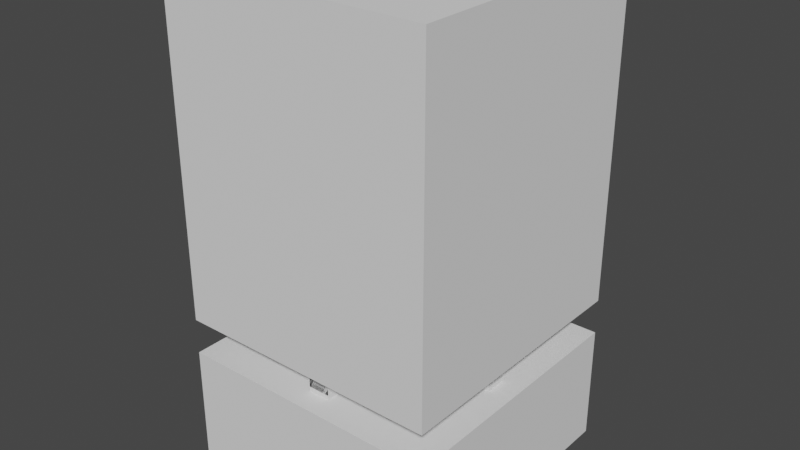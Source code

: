 # Source: 3d-model.blend  (saved by Blender 5.0.119; exported with 4.5.12 LTS)
import bpy
from mathutils import Matrix  # noqa: F401  (used for matrix-valued properties, if any)

bpy.ops.wm.read_factory_settings(use_empty=True)
scene = bpy.context.scene
scene.name = 'Scene'

# ---- collections
col_top_part = bpy.data.collections.new('Top Part'); scene.collection.children.link(col_top_part)
col_bottom_part = bpy.data.collections.new('Bottom Part'); scene.collection.children.link(col_bottom_part)
col_differences = bpy.data.collections.new('Differences'); scene.collection.children.link(col_differences)

# ---- world
world_world = bpy.data.worlds.new('World'); scene.world = world_world
world_world.use_nodes = True; world_world.node_tree.nodes.clear()
_N = world_world.node_tree.nodes; _L = world_world.node_tree.links
n0 = _N.new('ShaderNodeOutputWorld'); n0.name = 'World Output'; n0.location = (300, 300)
n1 = _N.new('ShaderNodeBackground'); n1.name = 'Background'; n1.location = (10, 300)
n1.inputs[0].default_value = (0.05088, 0.05088, 0.05088, 1.0)
_L.new(n1.outputs[0], n0.inputs[0])
n0.is_active_output = True
world_world.color = (0.05088, 0.05088, 0.05088)
world_world.use_sun_shadow = False
world_world.sun_shadow_jitter_overblur = 0.0

# ---- meshes
me_cube_006 = bpy.data.meshes.new('Cube.006')
me_cube_006.from_pydata([(-1.0, -1.0, -1.0), (-1.0, -1.0, 1.0), (-1.0, 1.0, -1.0), (-1.0, 1.0, 1.0), (1.0, -1.0, -1.0), (1.0, -1.0, 1.0), (1.0, 1.0, -1.0), (1.0, 1.0, 1.0)], [], [(0, 1, 3, 2), (2, 3, 7, 6), (6, 7, 5, 4), (4, 5, 1, 0), (2, 6, 4, 0), (7, 3, 1, 5)])
_uv = me_cube_006.uv_layers.new(name='UVMap')
_uv.uv.foreach_set('vector', [0.375, 0.0, 0.625, 0.0, 0.625, 0.25, 0.375, 0.25, 0.375, 0.25, 0.625, 0.25, 0.625, 0.5, 0.375, 0.5, 0.375, 0.5, 0.625, 0.5, 0.625, 0.75, 0.375, 0.75, 0.375, 0.75, 0.625, 0.75, 0.625, 1.0, 0.375, 1.0, 0.125, 0.5, 0.375, 0.5, 0.375, 0.75, 0.125, 0.75, 0.625, 0.5, 0.875, 0.5, 0.875, 0.75, 0.625, 0.75])
me_cube_006.update()
me_plane_002 = bpy.data.meshes.new('Plane.002')
me_plane_002.from_pydata([(-4.46, 2.913e-08, 1.273e-15), (-3.66, 2.913e-08, 1.273e-15), (-4.125, -5.829e-08, 8.1), (-3.325, -5.829e-08, 8.1), (-3.295, -2.732e-07, 10.4), (-2.495, -2.732e-07, 10.4), (-2.2, 0.0, 15.9), (-1.4, -4.356e-07, 15.9)], [], [(0, 1, 3, 2), (2, 3, 5, 4), (4, 5, 7, 6)])
_uv = me_plane_002.uv_layers.new(name='UVMap')
_uv.uv.foreach_set('vector', [0.0, 0.0, 1.0, 0.0, 1.0, 1.0, 0.0, 1.0, 0.0, 1.0, 1.0, 1.0, 1.0, 1.0, 0.0, 1.0, 0.0, 1.0, 1.0, 1.0, 1.0, 1.0, 0.0, 1.0])
me_plane_002.update()
me_plane_006 = bpy.data.meshes.new('Plane.006')
me_plane_006.from_pydata([(-5.0, 0.1149, -5.021e-09), (-4.2, 0.1149, -5.021e-09), (-5.0, 0.6549, 1.509e-08), (-4.2, 0.6549, 1.509e-08)], [], [(0, 1, 3, 2)])
_uv = me_plane_006.uv_layers.new(name='UVMap')
_uv.uv.foreach_set('vector', [0.0, 0.0, 1.0, 0.0, 1.0, 1.0, 0.0, 1.0])
me_plane_006.update()
me_plane_004 = bpy.data.meshes.new('Plane.004')
me_plane_004.from_pydata([(-4.46, 1.412e-07, 1.1), (0.0, 4.371e-08, -0.8), (-3.66, 5.378e-08, 1.1), (0.0, 0.0, 0.0), (-3.14, 5.035e-09, 0.0), (-3.14, 0.0, -0.8), (-3.94, 9.109e-08, -0.002486)], [], [(0, 6, 5, 1, 3, 4, 2)])
_uv = me_plane_004.uv_layers.new(name='UVMap')
_uv.uv.foreach_set('vector', [0.0, 0.0, 0.25, 0.0, 0.5, 0.0, 1.0, 0.0, 1.0, 1.0, 0.5, 1.0, 0.0, 1.0])
me_plane_004.update()
me_cube_004 = bpy.data.meshes.new('Cube.004')
me_cube_004.from_pydata([(-4.5, -1.0, 1.5), (-4.5, -1.0, 2.0), (-4.5, 1.0, 1.5), (-4.5, 1.0, 2.0), (-4.2, -1.0, 1.5), (-4.2, -1.0, 2.0), (-4.2, 1.0, 1.5), (-4.2, 1.0, 2.0), (-5.0, 1.0, 1.5), (-5.0, -1.0, 1.5), (-5.0, -1.0, 2.0), (-5.0, 1.0, 2.0), (-4.5, 1.0, 1.1), (-4.5, -1.0, 1.1), (-5.0, 1.0, 1.1), (-5.0, -1.0, 1.1), (-4.5, 1.0, 0.0), (-4.5, -1.0, 0.0), (-5.0, 1.0, 0.0), (-5.0, -1.0, 0.0), (-3.838, 1.0, 1.096), (-3.838, -1.0, 1.096), (-3.838, 1.0, -0.004382), (-3.838, -1.0, -0.004382), (-4.5, 1.0, -0.7985), (-4.5, -1.0, -0.7985), (-5.0, 1.0, -0.7985), (-5.0, -1.0, -0.7985), (-3.038, 1.0, -0.8029), (-3.038, -1.0, -0.8029)], [], [(2, 0, 13, 12), (2, 3, 7, 6), (6, 7, 5, 4), (4, 5, 1, 0), (2, 6, 4, 0), (7, 3, 1, 5), (9, 10, 11, 8), (3, 2, 8, 11), (0, 1, 10, 9), (1, 3, 11, 10), (14, 12, 16, 18), (0, 9, 15, 13), (9, 8, 14, 15), (8, 2, 12, 14), (17, 19, 27, 25), (15, 14, 18, 19), (13, 15, 19, 17), (16, 12, 20, 22), (20, 21, 23, 22), (16, 22, 28, 24), (13, 17, 23, 21), (12, 13, 21, 20), (24, 25, 27, 26), (25, 24, 28, 29), (22, 23, 29, 28), (23, 17, 25, 29), (18, 16, 24, 26), (19, 18, 26, 27)])
_uv = me_cube_004.uv_layers.new(name='UVMap')
_uv.uv.foreach_set('vector', [0.125, 0.5, 0.125, 0.75, 0.125, 0.75, 0.125, 0.5, 0.375, 0.25, 0.625, 0.25, 0.625, 0.5, 0.375, 0.5, 0.375, 0.5, 0.625, 0.5, 0.625, 0.75, 0.375, 0.75, 0.375, 0.75, 0.625, 0.75, 0.625, 1.0, 0.375, 1.0, 0.125, 0.5, 0.375, 0.5, 0.375, 0.75, 0.125, 0.75, 0.625, 0.5, 0.875, 0.5, 0.875, 0.75, 0.625, 0.75, 0.375, 0.0, 0.625, 0.0, 0.625, 0.25, 0.375, 0.25, 0.625, 0.25, 0.375, 0.25, 0.375, 0.25, 0.625, 0.25, 0.375, 1.0, 0.625, 1.0, 0.625, 1.0, 0.375, 1.0, 0.875, 0.75, 0.875, 0.5, 0.875, 0.5, 0.875, 0.75, 0.375, 0.25, 0.375, 0.25, 0.375, 0.25, 0.375, 0.25, 0.375, 1.0, 0.375, 1.0, 0.375, 1.0, 0.375, 1.0, 0.375, 0.0, 0.375, 0.25, 0.375, 0.25, 0.375, 0.0, 0.375, 0.25, 0.375, 0.25, 0.375, 0.25, 0.375, 0.25, 0.375, 1.0, 0.375, 1.0, 0.375, 1.0, 0.375, 1.0, 0.375, 0.0, 0.375, 0.25, 0.375, 0.25, 0.375, 0.0, 0.375, 1.0, 0.375, 1.0, 0.375, 1.0, 0.375, 1.0, 0.375, 0.25, 0.375, 0.25, 0.375, 0.25, 0.375, 0.25, 0.125, 0.5, 0.125, 0.75, 0.125, 0.75, 0.125, 0.5, 0.375, 0.25, 0.375, 0.25, 0.375, 0.25, 0.375, 0.25, 0.375, 1.0, 0.375, 1.0, 0.375, 1.0, 0.375, 1.0, 0.125, 0.5, 0.125, 0.75, 0.125, 0.75, 0.125, 0.5, 0.125, 0.5, 0.125, 0.75, 0.125, 0.75, 0.125, 0.5, 0.125, 0.75, 0.125, 0.5, 0.125, 0.5, 0.125, 0.75, 0.125, 0.5, 0.125, 0.75, 0.125, 0.75, 0.125, 0.5, 0.375, 1.0, 0.375, 1.0, 0.375, 1.0, 0.375, 1.0, 0.375, 0.25, 0.375, 0.25, 0.375, 0.25, 0.375, 0.25, 0.375, 0.0, 0.375, 0.25, 0.375, 0.25, 0.375, 0.0])
me_cube_004.update()
me_cube_005 = bpy.data.meshes.new('Cube.005')
me_cube_005.from_pydata([(1.697, -1.04, 0.9127), (1.697, -1.04, 1.75), (1.697, 1.04, 0.9127), (1.697, 1.04, 1.75), (1.997, -1.04, 0.9127), (1.997, -1.04, 1.75), (1.997, 1.04, 0.9127), (1.997, 1.04, 1.75), (1.197, 1.04, 0.9127), (1.197, -1.04, 0.9127), (1.197, -1.04, 1.75), (1.197, 1.04, 1.75)], [], [(2, 3, 7, 6), (6, 7, 5, 4), (4, 5, 1, 0), (2, 6, 4, 0), (7, 3, 1, 5), (9, 10, 11, 8), (3, 2, 8, 11), (0, 1, 10, 9), (1, 3, 11, 10)])
_uv = me_cube_005.uv_layers.new(name='UVMap')
_uv.uv.foreach_set('vector', [0.375, 0.25, 0.625, 0.25, 0.625, 0.5, 0.375, 0.5, 0.375, 0.5, 0.625, 0.5, 0.625, 0.75, 0.375, 0.75, 0.375, 0.75, 0.625, 0.75, 0.625, 1.0, 0.375, 1.0, 0.125, 0.5, 0.375, 0.5, 0.375, 0.75, 0.125, 0.75, 0.625, 0.5, 0.875, 0.5, 0.875, 0.75, 0.625, 0.75, 0.375, 0.0, 0.625, 0.0, 0.625, 0.25, 0.375, 0.25, 0.625, 0.25, 0.375, 0.25, 0.375, 0.25, 0.625, 0.25, 0.375, 1.0, 0.625, 1.0, 0.625, 1.0, 0.375, 1.0, 0.875, 0.75, 0.875, 0.5, 0.875, 0.5, 0.875, 0.75])
me_cube_005.update()
me_cube_007 = bpy.data.meshes.new('Cube.007')
me_cube_007.from_pydata([(-1.0, -1.0, -2.0), (-1.0, -1.0, 0.0), (-1.0, 1.0, -2.0), (-1.0, 1.0, 0.0), (1.0, -1.0, -2.0), (1.0, -1.0, 0.0), (1.0, 1.0, -2.0), (1.0, 1.0, 0.0)], [], [(0, 1, 3, 2), (2, 3, 7, 6), (6, 7, 5, 4), (4, 5, 1, 0), (2, 6, 4, 0), (7, 3, 1, 5)])
_uv = me_cube_007.uv_layers.new(name='UVMap')
_uv.uv.foreach_set('vector', [0.375, 0.0, 0.625, 0.0, 0.625, 0.25, 0.375, 0.25, 0.375, 0.25, 0.625, 0.25, 0.625, 0.5, 0.375, 0.5, 0.375, 0.5, 0.625, 0.5, 0.625, 0.75, 0.375, 0.75, 0.375, 0.75, 0.625, 0.75, 0.625, 1.0, 0.375, 1.0, 0.125, 0.5, 0.375, 0.5, 0.375, 0.75, 0.125, 0.75, 0.625, 0.5, 0.875, 0.5, 0.875, 0.75, 0.625, 0.75])
me_cube_007.update()
me_cube_008 = bpy.data.meshes.new('Cube.008')
me_cube_008.from_pydata([(-1.0, -1.0, -2.0), (-1.0, -1.0, 0.0), (-1.0, 1.0, -2.0), (-1.0, 1.0, 0.0), (1.0, -1.0, -2.0), (1.0, -1.0, 0.0), (1.0, 1.0, -2.0), (1.0, 1.0, 0.0)], [], [(0, 1, 3, 2), (2, 3, 7, 6), (6, 7, 5, 4), (4, 5, 1, 0), (2, 6, 4, 0), (7, 3, 1, 5)])
_uv = me_cube_008.uv_layers.new(name='UVMap')
_uv.uv.foreach_set('vector', [0.375, 0.0, 0.625, 0.0, 0.625, 0.25, 0.375, 0.25, 0.375, 0.25, 0.625, 0.25, 0.625, 0.5, 0.375, 0.5, 0.375, 0.5, 0.625, 0.5, 0.625, 0.75, 0.375, 0.75, 0.375, 0.75, 0.625, 0.75, 0.625, 1.0, 0.375, 1.0, 0.125, 0.5, 0.375, 0.5, 0.375, 0.75, 0.125, 0.75, 0.625, 0.5, 0.875, 0.5, 0.875, 0.75, 0.625, 0.75])
me_cube_008.update()

# ---- objects
ob_empty = bpy.data.objects.new('Empty', me_cube_006)
ob_bottle__top = bpy.data.objects.new('Bottle (top)', me_plane_002)
ob_ring__360d = bpy.data.objects.new('Ring (360d)', me_plane_006)
ob_bottle__bottom = bpy.data.objects.new('Bottle (bottom)', me_plane_004)
ob_cube = bpy.data.objects.new('Cube', me_cube_004)
ob_slide_opening = bpy.data.objects.new('Slide Opening', me_cube_005)
ob_cube_001 = bpy.data.objects.new('Cube.001', me_cube_007)
ob_cube_002 = bpy.data.objects.new('Cube.002', me_cube_008)

# ---- transforms, parenting, visibility, modifiers, constraints
ob_empty.location = (0.0, 0.0, 0.0)
ob_empty.rotation_euler = (0.0, 0.0, 0.7854)
ob_bottle__top.location = (0.0, 8.882e-16, 1.1)
_m = ob_bottle__top.modifiers.new('Screw', 'SCREW')
_m.steps = 128
_m.merge_threshold = 0.1
_m.use_merge_vertices = True
_m = ob_bottle__top.modifiers.new('Boolean', 'BOOLEAN')
_m.object = ob_ring__360d
_m.use_self = True
_m = ob_bottle__top.modifiers.new('Boolean.001', 'BOOLEAN')
_m.object = ob_slide_opening
_m = ob_bottle__top.modifiers.new('Boolean.002', 'BOOLEAN')
_m.object = ob_cube_002
_m.use_hole_tolerant = True
ob_ring__360d.location = (0.0, 0.0, 1.365)
ob_ring__360d.rotation_euler = (1.571, 0.0, 0.0)
_m = ob_ring__360d.modifiers.new('Bevel', 'BEVEL')
_m.width = 0.2
_m.width_pct = 0.2
_m.segments = 12
_m.affect = 'VERTICES'
_m.limit_method = 'WEIGHT'
_m = ob_ring__360d.modifiers.new('Screw', 'SCREW')
_m.steps = 128
_m.axis = 'Y'
ob_bottle__bottom.location = (0.0, 0.0, 0.0)
_m = ob_bottle__bottom.modifiers.new('Screw', 'SCREW')
_m.steps = 128
_m = ob_bottle__bottom.modifiers.new('Boolean', 'BOOLEAN')
_m.object = ob_cube_001
ob_cube.location = (0.0, 0.0, 0.0)
ob_cube.scale = (1.0, 0.5, 1.0)
_m = ob_cube.modifiers.new('Bevel', 'BEVEL')
_m.width = 0.2
_m.width_pct = 0.2
_m.segments = 12
_m.limit_method = 'WEIGHT'
_m = ob_cube.modifiers.new('Mirror', 'MIRROR')
_m.mirror_object = ob_bottle__bottom
_m = ob_cube.modifiers.new('Mirror.001', 'MIRROR')
_m.use_axis = (False, True, False)
_m.mirror_object = ob_empty
_m = ob_cube.modifiers.new('Boolean', 'BOOLEAN')
_m.object = ob_cube_001
ob_slide_opening.location = (-6.197, 0.0, 0.0)
ob_slide_opening.scale = (1.0, 0.5, 1.0)
_m = ob_slide_opening.modifiers.new('Mirror', 'MIRROR')
_m.use_axis = (True, True, False)
_m.mirror_object = ob_empty
ob_cube_001.location = (0.0, 0.0, 0.7)
ob_cube_001.scale = (5.993, 5.993, 2.639)
ob_cube_002.location = (0.0, 0.0, 2.299)
ob_cube_002.rotation_euler = (3.142, 0.0, 0.0)
ob_cube_002.scale = (5.993, 5.993, 7.457)

# ---- collection membership
scene.collection.objects.link(ob_empty)
col_top_part.objects.link(ob_bottle__top)
col_top_part.objects.link(ob_ring__360d)
col_bottom_part.objects.link(ob_bottle__bottom)
col_bottom_part.objects.link(ob_cube)
col_bottom_part.objects.link(ob_slide_opening)
col_differences.objects.link(ob_cube_001)
col_differences.objects.link(ob_cube_002)

# ---- scene / render settings (as saved in the file)
scene.frame_start = 1; scene.frame_end = 250; scene.frame_set(108)
scene.render.engine = 'BLENDER_EEVEE_NEXT'
scene.render.bake_bias = 0.0
scene.render.bake_samples = 0
scene.cycles.sampling_pattern = 'TABULATED_SOBOL'
scene.view_settings.view_transform = 'Filmic'
scene.unit_settings.scale_length = 0.01
bpy.context.view_layer.update()

# ---- added for rendering (the .blend has no active camera and no usable light): camera, sun
cam_auto = bpy.data.cameras.new('AutoCamera')
cam_auto.lens = 50.0
cam_auto.sensor_width = 36.0
cam_auto.clip_end = 1000.0
ob_auto_camera = bpy.data.objects.new('AutoCamera', cam_auto)
scene.collection.objects.link(ob_auto_camera)
ob_auto_camera.location = (25.5442, -30.653, 26.7531)
ob_auto_camera.rotation_euler = (1.09748, -7.21219e-08, 0.694738)
scene.camera = ob_auto_camera
light_auto_sun = bpy.data.lights.new('AutoSun', 'SUN')
light_auto_sun.energy = 3.0
light_auto_sun.angle = 0.0523599
ob_auto_sun = bpy.data.objects.new('AutoSun', light_auto_sun)
scene.collection.objects.link(ob_auto_sun)
ob_auto_sun.rotation_euler = (0.872665, 0.174533, 0.523599)
bpy.context.view_layer.update()
